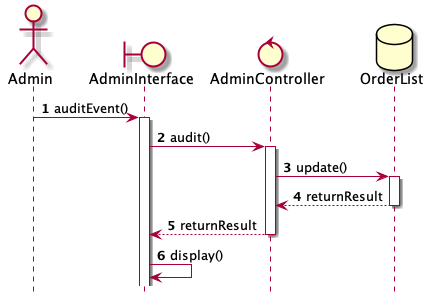

The diagram above was rendered by PlantUML. Its source (embedded in the PNG):
@startuml
	hide footbox 

	actor Admin as act
	boundary AdminInterface as bou
	control AdminController as con
	database OrderList as db

	autonumber
	act -> bou : auditEvent()
	activate bou

	bou -> con : audit()
	activate con 

	con -> db : update()
	activate db

	db --> con : returnResult
	deactivate db

	con --> bou : returnResult
	deactivate con

	bou -> bou : display()

@enduml